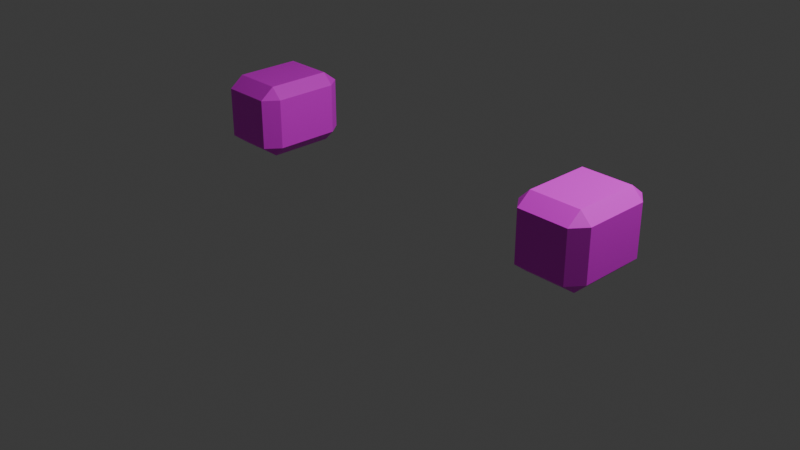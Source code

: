 # Source: levelData.blend  (saved by Blender 4.1.24; exported with 4.5.12 LTS)
import bpy
from mathutils import Matrix  # noqa: F401  (used for matrix-valued properties, if any)

bpy.ops.wm.read_factory_settings(use_empty=True)
scene = bpy.context.scene
scene.name = 'Scene'

# ---- collections
col_collection = bpy.data.collections.new('Collection'); scene.collection.children.link(col_collection)

# ---- images (referenced by path relative to the original .blend; pixels are not part of the script)
import os
ASSET_DIR = os.environ.get("B2B_ASSET_DIR", "")  # directory of the original .blend (textures are referenced by path, not embedded)
HERE = os.path.dirname(os.path.abspath(__file__))  # packed textures are extracted next to this script under _unpacked/

def load_image(name, relpath, width, height, colorspace="sRGB"):
    """Load a texture the original file referenced (path relative to the .blend, or extracted next to this script)."""
    p = next((c for c in (os.path.join(HERE, relpath), os.path.join(ASSET_DIR, relpath)) if relpath and os.path.exists(c)), "")
    if p:
        img = bpy.data.images.load(p, check_existing=True)
        img.name = name
    else:  # same state as the original file: an image datablock whose file is absent (Cycles renders it pink)
        img = bpy.data.images.new(name, width, height)
        img.source = "FILE"
        img.filepath = "//" + (relpath or name)
    img.colorspace_settings.name = colorspace
    return img
img_enemy_png = load_image('Enemy.png', 'projects/resources/enemy/Enemy.png', 1024, 1024, 'sRGB')
img_enemy_png_001 = load_image('Enemy.png.001', 'projects/resources/enemy/Enemy.png', 1024, 1024, 'sRGB')

# ---- materials (node trees are filled in below, after node groups)
mat_x = bpy.data.materials.new('マテリアル')
mat_x.use_transparent_shadow = False
mat_x.roughness = 0.5
mat_001 = bpy.data.materials.new('マテリアル.001')
mat_001.use_transparent_shadow = False
mat_001.roughness = 0.5

# ---- material node trees
mat_x.use_nodes = True; mat_x.node_tree.nodes.clear()
_N = mat_x.node_tree.nodes; _L = mat_x.node_tree.links
n0 = _N.new('ShaderNodeBsdfPrincipled'); n0.name = 'プリンシプルBSDF'; n0.location = (0, 300)
n0.inputs[27].default_value = (0.0, 0.0, 0.0, 1.0)
n1 = _N.new('ShaderNodeOutputMaterial'); n1.name = 'マテリアル出力'; n1.location = (280, 300)
n2 = _N.new('ShaderNodeTexImage'); n2.name = '画像テクスチャ'; n2.location = (-480, 300)
n2.image = img_enemy_png
_L.new(n2.outputs[0], n0.inputs[0])
_L.new(n0.outputs[0], n1.inputs[0])
n1.is_active_output = True
mat_001.use_nodes = True; mat_001.node_tree.nodes.clear()
_N = mat_001.node_tree.nodes; _L = mat_001.node_tree.links
n0 = _N.new('ShaderNodeBsdfPrincipled'); n0.name = 'プリンシプルBSDF'; n0.location = (0, 300)
n0.inputs[27].default_value = (0.0, 0.0, 0.0, 1.0)
n1 = _N.new('ShaderNodeOutputMaterial'); n1.name = 'マテリアル出力'; n1.location = (280, 300)
n2 = _N.new('ShaderNodeTexImage'); n2.name = '画像テクスチャ'; n2.location = (-480, 300)
n2.image = img_enemy_png_001
_L.new(n2.outputs[0], n0.inputs[0])
_L.new(n0.outputs[0], n1.inputs[0])
n1.is_active_output = True

# ---- world
world_world = bpy.data.worlds.new('World'); scene.world = world_world
world_world.use_nodes = True; world_world.node_tree.nodes.clear()
_N = world_world.node_tree.nodes; _L = world_world.node_tree.links
n0 = _N.new('ShaderNodeOutputWorld'); n0.name = 'World Output'; n0.location = (300, 300)
n1 = _N.new('ShaderNodeBackground'); n1.name = 'Background'; n1.location = (10, 300)
n1.inputs[0].default_value = (0.05088, 0.05088, 0.05088, 1.0)
_L.new(n1.outputs[0], n0.inputs[0])
n0.is_active_output = True
world_world.color = (0.05088, 0.05088, 0.05088)
world_world.use_sun_shadow = False
world_world.sun_shadow_jitter_overblur = 0.0

# ---- cameras
cam_camera = bpy.data.cameras.new('Camera')
cam_camera.clip_end = 100.0
cam_camera.ortho_scale = 7.314

# ---- lights
light_light = bpy.data.lights.new('Light', 'POINT')
light_light.transmission_factor = 0.0
light_light.energy = 1000.0
light_light.shadow_soft_size = 0.1
light_light.shadow_maximum_resolution = 0.006
light_light.use_absolute_resolution = True

# ---- meshes
me_x = bpy.data.meshes.new('立方体')
me_x.from_pydata([(-0.3477, 0.4071, -0.2675), (-0.3477, 0.2879, -0.3867), (-0.5026, 0.2879, -0.2675), (-0.3477, -0.2472, -0.3867), (-0.3477, -0.3664, -0.2675), (-0.5026, -0.2472, -0.2675), (-0.3477, 0.4071, 0.2675), (-0.5026, 0.2879, 0.2675), (-0.3477, 0.2879, 0.3867), (-0.3477, -0.3664, 0.2675), (-0.3477, -0.2471, 0.3867), (-0.5026, -0.2471, 0.2675), (0.3477, 0.4071, -0.2675), (0.5026, 0.2879, -0.2675), (0.3477, 0.2879, -0.3867), (0.3477, -0.3664, -0.2675), (0.3477, -0.2472, -0.3867), (0.5026, -0.2472, -0.2675), (0.3477, 0.4071, 0.2675), (0.3477, 0.2879, 0.3867), (0.5026, 0.2879, 0.2675), (0.3477, -0.3664, 0.2675), (0.5026, -0.2471, 0.2675), (0.3477, -0.2471, 0.3867)], [], [(16, 1, 14), (22, 13, 20), (9, 15, 21), (5, 7, 2), (10, 19, 8), (0, 1, 2), (3, 4, 5), (6, 7, 8), (9, 10, 11), (12, 13, 14), (15, 16, 17), (18, 19, 20), (21, 22, 23), (0, 7, 6), (3, 2, 1), (9, 5, 4), (8, 11, 10), (6, 19, 18), (21, 10, 9), (20, 23, 22), (18, 13, 12), (15, 22, 21), (14, 17, 16), (0, 14, 1), (4, 16, 15), (18, 0, 6), (16, 3, 1), (22, 17, 13), (9, 4, 15), (5, 11, 7), (10, 23, 19), (0, 2, 7), (3, 5, 2), (9, 11, 5), (8, 7, 11), (6, 8, 19), (21, 23, 10), (20, 19, 23), (18, 20, 13), (15, 17, 22), (14, 13, 17), (0, 12, 14), (4, 3, 16), (18, 12, 0)])
_uv = me_x.uv_layers.new(name='UVMap')
_uv.uv.foreach_set('vector', [0.7587, 0.4009, 0.9921, 0.5372, 0.759, 0.5377, 0.5616, 0.4014, 0.6988, 0.5379, 0.562, 0.5382, 0.5609, 0.1081, 0.6983, 0.3408, 0.5615, 0.3412, 0.07129, 0.4026, 0.2085, 0.5391, 0.07163, 0.5394, 0.2683, 0.4021, 0.5018, 0.5384, 0.2687, 0.5389, 0.6995, 0.8312, 0.7426, 0.8311, 0.7212, 0.8874, 0.01108, 0.4027, 0.02641, 0.3625, 0.07129, 0.4026, 0.5627, 0.8315, 0.5413, 0.8878, 0.5196, 0.8316, 0.208, 0.342, 0.2483, 0.3574, 0.2081, 0.4023, 0.699, 0.5981, 0.7204, 0.5418, 0.7421, 0.598, 0.7586, 0.3578, 0.7587, 0.4009, 0.7024, 0.3795, 0.5621, 0.5984, 0.519, 0.5985, 0.5404, 0.5423, 0.5013, 0.3584, 0.5576, 0.3798, 0.5014, 0.4015, 0.6995, 0.8312, 0.5628, 0.8917, 0.5627, 0.8315, 0.01108, 0.4027, 0.07163, 0.5394, 0.01141, 0.5396, 0.208, 0.342, 0.07129, 0.4026, 0.07114, 0.3424, 0.2687, 0.5389, 0.2081, 0.4023, 0.2683, 0.4021, 0.5627, 0.8315, 0.519, 0.5985, 0.5621, 0.5984, 0.5013, 0.3584, 0.2683, 0.4021, 0.2682, 0.359, 0.562, 0.5382, 0.5014, 0.4015, 0.5616, 0.4014, 0.5621, 0.5984, 0.6988, 0.5379, 0.699, 0.5981, 0.6983, 0.3408, 0.5616, 0.4014, 0.5615, 0.3412, 0.759, 0.5377, 0.6985, 0.4011, 0.7587, 0.4009, 0.6995, 0.8312, 0.7421, 0.598, 0.7426, 0.8311, 0.9917, 0.3572, 0.7587, 0.4009, 0.7586, 0.3578, 0.5621, 0.5984, 0.6995, 0.8312, 0.5627, 0.8315, 0.7587, 0.4009, 0.9918, 0.4003, 0.9921, 0.5372, 0.5616, 0.4014, 0.6985, 0.4011, 0.6988, 0.5379, 0.5609, 0.1081, 0.6977, 0.1077, 0.6983, 0.3408, 0.07129, 0.4026, 0.2081, 0.4023, 0.2085, 0.5391, 0.2683, 0.4021, 0.5014, 0.4015, 0.5018, 0.5384, 0.6995, 0.8312, 0.6997, 0.8914, 0.5628, 0.8917, 0.01108, 0.4027, 0.07129, 0.4026, 0.07163, 0.5394, 0.208, 0.342, 0.2081, 0.4023, 0.07129, 0.4026, 0.2687, 0.5389, 0.2085, 0.5391, 0.2081, 0.4023, 0.5627, 0.8315, 0.5196, 0.8316, 0.519, 0.5985, 0.5013, 0.3584, 0.5014, 0.4015, 0.2683, 0.4021, 0.562, 0.5382, 0.5018, 0.5384, 0.5014, 0.4015, 0.5621, 0.5984, 0.562, 0.5382, 0.6988, 0.5379, 0.6983, 0.3408, 0.6985, 0.4011, 0.5616, 0.4014, 0.759, 0.5377, 0.6988, 0.5379, 0.6985, 0.4011, 0.6995, 0.8312, 0.699, 0.5981, 0.7421, 0.598, 0.9917, 0.3572, 0.9918, 0.4003, 0.7587, 0.4009, 0.5621, 0.5984, 0.699, 0.5981, 0.6995, 0.8312])
me_x.materials.append(mat_x)
me_x.update()
me_x.normals_split_custom_set([tuple(v) for v in zip(*[iter([0.0, 0.0, -1.0, 0.0, 0.0, -1.0, 0.0, 0.0, -1.0, 1.0, 0.0, 0.0, 1.0, 0.0, 0.0, 1.0, 0.0, 0.0, 0.0, -1.0, 0.0, 0.0, -1.0, 0.0, 0.0, -1.0, 0.0, -1.0, 0.0, 0.0, -1.0, 0.0, 0.0, -1.0, 0.0, 0.0, 0.0, 0.0, 1.0, 0.0, 0.0, 1.0, 0.0, 0.0, 1.0, -0.4779, 0.6211, -0.6211, -0.4779, 0.6211, -0.6211, -0.4779, 0.6211, -0.6211, -0.4779, -0.6211, -0.6211, -0.4779, -0.6211, -0.6211, -0.4779, -0.6211, -0.6211, -0.4779, 0.6211, 0.6211, -0.4779, 0.6211, 0.6211, -0.4779, 0.6211, 0.6211, -0.4779, -0.6211, 0.6211, -0.4779, -0.6211, 0.6211, -0.4779, -0.6211, 0.6211, 0.4779, 0.6211, -0.6211, 0.4779, 0.6211, -0.6211, 0.4779, 0.6211, -0.6211, 0.4779, -0.6211, -0.6211, 0.4779, -0.6211, -0.6211, 0.4779, -0.6211, -0.6211, 0.4779, 0.6211, 0.6211, 0.4779, 0.6211, 0.6211, 0.4779, 0.6211, 0.6211, 0.4779, -0.6211, 0.6211, 0.4779, -0.6211, 0.6211, 0.4779, -0.6211, 0.6211, -0.6098, 0.7925, 0.0, -0.6098, 0.7925, 0.0, -0.6098, 0.7925, 0.0, -0.6098, 0.0, -0.7925, -0.6098, 0.0, -0.7925, -0.6098, 0.0, -0.7925, -0.6098, -0.7925, 0.0, -0.6098, -0.7925, 0.0, -0.6098, -0.7925, 0.0, -0.6098, 0.0, 0.7925, -0.6098, 0.0, 0.7925, -0.6098, 0.0, 0.7925, 0.0, 0.7071, 0.7071, 0.0, 0.7071, 0.7071, 0.0, 0.7071, 0.7071, 0.0, -0.7071, 0.7071, 0.0, -0.7071, 0.7071, 0.0, -0.7071, 0.7071, 0.6098, 0.0, 0.7925, 0.6098, 0.0, 0.7925, 0.6098, 0.0, 0.7925, 0.6098, 0.7925, 0.0, 0.6098, 0.7925, 0.0, 0.6098, 0.7925, 0.0, 0.6098, -0.7925, 0.0, 0.6098, -0.7925, 0.0, 0.6098, -0.7925, 0.0, 0.6098, 0.0, -0.7925, 0.6098, 0.0, -0.7925, 0.6098, 0.0, -0.7925, 0.0, 0.7071, -0.7071, 0.0, 0.7071, -0.7071, 0.0, 0.7071, -0.7071, 0.0, -0.7071, -0.7071, 0.0, -0.7071, -0.7071, 0.0, -0.7071, -0.7071, 0.0, 1.0, 0.0, 0.0, 1.0, 0.0, 0.0, 1.0, 0.0, 0.0, 0.0, -1.0, 0.0, 0.0, -1.0, 0.0, 0.0, -1.0, 1.0, 0.0, 0.0, 1.0, 0.0, 0.0, 1.0, 0.0, 0.0, 0.0, -1.0, 0.0, 0.0, -1.0, 0.0, 0.0, -1.0, 0.0, -1.0, 0.0, 0.0, -1.0, 0.0, 0.0, -1.0, 0.0, 0.0, 0.0, 0.0, 1.0, 0.0, 0.0, 1.0, 0.0, 0.0, 1.0, -0.6098, 0.7925, 0.0, -0.6098, 0.7925, 0.0, -0.6098, 0.7925, 0.0, -0.6098, 0.0, -0.7925, -0.6098, 0.0, -0.7925, -0.6098, 0.0, -0.7925, -0.6098, -0.7925, 1.496e-06, -0.6098, -0.7925, 1.496e-06, -0.6098, -0.7925, 1.496e-06, -0.6098, 0.0, 0.7925, -0.6098, 0.0, 0.7925, -0.6098, 0.0, 0.7925, 0.0, 0.7071, 0.7071, 0.0, 0.7071, 0.7071, 0.0, 0.7071, 0.7071, 0.0, -0.7071, 0.7071, 0.0, -0.7071, 0.7071, 0.0, -0.7071, 0.7071, 0.6098, 0.0, 0.7925, 0.6098, 0.0, 0.7925, 0.6098, 0.0, 0.7925, 0.6098, 0.7925, 0.0, 0.6098, 0.7925, 0.0, 0.6098, 0.7925, 0.0, 0.6098, -0.7925, 1.496e-06, 0.6098, -0.7925, 1.496e-06, 0.6098, -0.7925, 1.496e-06, 0.6098, 0.0, -0.7925, 0.6098, 0.0, -0.7925, 0.6098, 0.0, -0.7925, 0.0, 0.7071, -0.7071, 0.0, 0.7071, -0.7071, 0.0, 0.7071, -0.7071, 0.0, -0.7071, -0.7071, 0.0, -0.7071, -0.7071, 0.0, -0.7071, -0.7071, 0.0, 1.0, 0.0, 0.0, 1.0, 0.0, 0.0, 1.0, 0.0])] * 3)])
me_001 = bpy.data.meshes.new('立方体.001')
me_001.from_pydata([(-0.3477, 0.4071, -0.2675), (-0.3477, 0.2879, -0.3867), (-0.5026, 0.2879, -0.2675), (-0.3477, -0.2472, -0.3867), (-0.3477, -0.3664, -0.2675), (-0.5026, -0.2472, -0.2675), (-0.3477, 0.4071, 0.2675), (-0.5026, 0.2879, 0.2675), (-0.3477, 0.2879, 0.3867), (-0.3477, -0.3664, 0.2675), (-0.3477, -0.2471, 0.3867), (-0.5026, -0.2471, 0.2675), (0.3477, 0.4071, -0.2675), (0.5026, 0.2879, -0.2675), (0.3477, 0.2879, -0.3867), (0.3477, -0.3664, -0.2675), (0.3477, -0.2472, -0.3867), (0.5026, -0.2472, -0.2675), (0.3477, 0.4071, 0.2675), (0.3477, 0.2879, 0.3867), (0.5026, 0.2879, 0.2675), (0.3477, -0.3664, 0.2675), (0.5026, -0.2471, 0.2675), (0.3477, -0.2471, 0.3867)], [], [(16, 1, 14), (22, 13, 20), (9, 15, 21), (5, 7, 2), (10, 19, 8), (0, 1, 2), (3, 4, 5), (6, 7, 8), (9, 10, 11), (12, 13, 14), (15, 16, 17), (18, 19, 20), (21, 22, 23), (0, 7, 6), (3, 2, 1), (9, 5, 4), (8, 11, 10), (6, 19, 18), (21, 10, 9), (20, 23, 22), (18, 13, 12), (15, 22, 21), (14, 17, 16), (0, 14, 1), (4, 16, 15), (18, 0, 6), (16, 3, 1), (22, 17, 13), (9, 4, 15), (5, 11, 7), (10, 23, 19), (0, 2, 7), (3, 5, 2), (9, 11, 5), (8, 7, 11), (6, 8, 19), (21, 23, 10), (20, 19, 23), (18, 20, 13), (15, 17, 22), (14, 13, 17), (0, 12, 14), (4, 3, 16), (18, 12, 0)])
_uv = me_001.uv_layers.new(name='UVMap')
_uv.uv.foreach_set('vector', [0.7587, 0.4009, 0.9921, 0.5372, 0.759, 0.5377, 0.5616, 0.4014, 0.6988, 0.5379, 0.562, 0.5382, 0.5609, 0.1081, 0.6983, 0.3408, 0.5615, 0.3412, 0.07129, 0.4026, 0.2085, 0.5391, 0.07163, 0.5394, 0.2683, 0.4021, 0.5018, 0.5384, 0.2687, 0.5389, 0.6995, 0.8312, 0.7426, 0.8311, 0.7212, 0.8874, 0.01108, 0.4027, 0.02641, 0.3625, 0.07129, 0.4026, 0.5627, 0.8315, 0.5413, 0.8878, 0.5196, 0.8316, 0.208, 0.342, 0.2483, 0.3574, 0.2081, 0.4023, 0.699, 0.5981, 0.7204, 0.5418, 0.7421, 0.598, 0.7586, 0.3578, 0.7587, 0.4009, 0.7024, 0.3795, 0.5621, 0.5984, 0.519, 0.5985, 0.5404, 0.5423, 0.5013, 0.3584, 0.5576, 0.3798, 0.5014, 0.4015, 0.6995, 0.8312, 0.5628, 0.8917, 0.5627, 0.8315, 0.01108, 0.4027, 0.07163, 0.5394, 0.01141, 0.5396, 0.208, 0.342, 0.07129, 0.4026, 0.07114, 0.3424, 0.2687, 0.5389, 0.2081, 0.4023, 0.2683, 0.4021, 0.5627, 0.8315, 0.519, 0.5985, 0.5621, 0.5984, 0.5013, 0.3584, 0.2683, 0.4021, 0.2682, 0.359, 0.562, 0.5382, 0.5014, 0.4015, 0.5616, 0.4014, 0.5621, 0.5984, 0.6988, 0.5379, 0.699, 0.5981, 0.6983, 0.3408, 0.5616, 0.4014, 0.5615, 0.3412, 0.759, 0.5377, 0.6985, 0.4011, 0.7587, 0.4009, 0.6995, 0.8312, 0.7421, 0.598, 0.7426, 0.8311, 0.9917, 0.3572, 0.7587, 0.4009, 0.7586, 0.3578, 0.5621, 0.5984, 0.6995, 0.8312, 0.5627, 0.8315, 0.7587, 0.4009, 0.9918, 0.4003, 0.9921, 0.5372, 0.5616, 0.4014, 0.6985, 0.4011, 0.6988, 0.5379, 0.5609, 0.1081, 0.6977, 0.1077, 0.6983, 0.3408, 0.07129, 0.4026, 0.2081, 0.4023, 0.2085, 0.5391, 0.2683, 0.4021, 0.5014, 0.4015, 0.5018, 0.5384, 0.6995, 0.8312, 0.6997, 0.8914, 0.5628, 0.8917, 0.01108, 0.4027, 0.07129, 0.4026, 0.07163, 0.5394, 0.208, 0.342, 0.2081, 0.4023, 0.07129, 0.4026, 0.2687, 0.5389, 0.2085, 0.5391, 0.2081, 0.4023, 0.5627, 0.8315, 0.5196, 0.8316, 0.519, 0.5985, 0.5013, 0.3584, 0.5014, 0.4015, 0.2683, 0.4021, 0.562, 0.5382, 0.5018, 0.5384, 0.5014, 0.4015, 0.5621, 0.5984, 0.562, 0.5382, 0.6988, 0.5379, 0.6983, 0.3408, 0.6985, 0.4011, 0.5616, 0.4014, 0.759, 0.5377, 0.6988, 0.5379, 0.6985, 0.4011, 0.6995, 0.8312, 0.699, 0.5981, 0.7421, 0.598, 0.9917, 0.3572, 0.9918, 0.4003, 0.7587, 0.4009, 0.5621, 0.5984, 0.699, 0.5981, 0.6995, 0.8312])
me_001.materials.append(mat_001)
me_001.update()
me_001.normals_split_custom_set([tuple(v) for v in zip(*[iter([0.0, 0.0, -1.0, 0.0, 0.0, -1.0, 0.0, 0.0, -1.0, 1.0, 0.0, 0.0, 1.0, 0.0, 0.0, 1.0, 0.0, 0.0, 0.0, -1.0, 0.0, 0.0, -1.0, 0.0, 0.0, -1.0, 0.0, -1.0, 0.0, 0.0, -1.0, 0.0, 0.0, -1.0, 0.0, 0.0, 0.0, 0.0, 1.0, 0.0, 0.0, 1.0, 0.0, 0.0, 1.0, -0.4779, 0.6211, -0.6211, -0.4779, 0.6211, -0.6211, -0.4779, 0.6211, -0.6211, -0.4779, -0.6211, -0.6211, -0.4779, -0.6211, -0.6211, -0.4779, -0.6211, -0.6211, -0.4779, 0.6211, 0.6211, -0.4779, 0.6211, 0.6211, -0.4779, 0.6211, 0.6211, -0.4779, -0.6211, 0.6211, -0.4779, -0.6211, 0.6211, -0.4779, -0.6211, 0.6211, 0.4779, 0.6211, -0.6211, 0.4779, 0.6211, -0.6211, 0.4779, 0.6211, -0.6211, 0.4779, -0.6211, -0.6211, 0.4779, -0.6211, -0.6211, 0.4779, -0.6211, -0.6211, 0.4779, 0.6211, 0.6211, 0.4779, 0.6211, 0.6211, 0.4779, 0.6211, 0.6211, 0.4779, -0.6211, 0.6211, 0.4779, -0.6211, 0.6211, 0.4779, -0.6211, 0.6211, -0.6098, 0.7925, 0.0, -0.6098, 0.7925, 0.0, -0.6098, 0.7925, 0.0, -0.6098, 0.0, -0.7925, -0.6098, 0.0, -0.7925, -0.6098, 0.0, -0.7925, -0.6098, -0.7925, 0.0, -0.6098, -0.7925, 0.0, -0.6098, -0.7925, 0.0, -0.6098, 0.0, 0.7925, -0.6098, 0.0, 0.7925, -0.6098, 0.0, 0.7925, 0.0, 0.7071, 0.7071, 0.0, 0.7071, 0.7071, 0.0, 0.7071, 0.7071, 0.0, -0.7071, 0.7071, 0.0, -0.7071, 0.7071, 0.0, -0.7071, 0.7071, 0.6098, 0.0, 0.7925, 0.6098, 0.0, 0.7925, 0.6098, 0.0, 0.7925, 0.6098, 0.7925, 0.0, 0.6098, 0.7925, 0.0, 0.6098, 0.7925, 0.0, 0.6098, -0.7925, 0.0, 0.6098, -0.7925, 0.0, 0.6098, -0.7925, 0.0, 0.6098, 0.0, -0.7925, 0.6098, 0.0, -0.7925, 0.6098, 0.0, -0.7925, 0.0, 0.7071, -0.7071, 0.0, 0.7071, -0.7071, 0.0, 0.7071, -0.7071, 0.0, -0.7071, -0.7071, 0.0, -0.7071, -0.7071, 0.0, -0.7071, -0.7071, 0.0, 1.0, 0.0, 0.0, 1.0, 0.0, 0.0, 1.0, 0.0, 0.0, 0.0, -1.0, 0.0, 0.0, -1.0, 0.0, 0.0, -1.0, 1.0, 0.0, 0.0, 1.0, 0.0, 0.0, 1.0, 0.0, 0.0, 0.0, -1.0, 0.0, 0.0, -1.0, 0.0, 0.0, -1.0, 0.0, -1.0, 0.0, 0.0, -1.0, 0.0, 0.0, -1.0, 0.0, 0.0, 0.0, 0.0, 1.0, 0.0, 0.0, 1.0, 0.0, 0.0, 1.0, -0.6098, 0.7925, 0.0, -0.6098, 0.7925, 0.0, -0.6098, 0.7925, 0.0, -0.6098, 0.0, -0.7925, -0.6098, 0.0, -0.7925, -0.6098, 0.0, -0.7925, -0.6098, -0.7925, 1.496e-06, -0.6098, -0.7925, 1.496e-06, -0.6098, -0.7925, 1.496e-06, -0.6098, 0.0, 0.7925, -0.6098, 0.0, 0.7925, -0.6098, 0.0, 0.7925, 0.0, 0.7071, 0.7071, 0.0, 0.7071, 0.7071, 0.0, 0.7071, 0.7071, 0.0, -0.7071, 0.7071, 0.0, -0.7071, 0.7071, 0.0, -0.7071, 0.7071, 0.6098, 0.0, 0.7925, 0.6098, 0.0, 0.7925, 0.6098, 0.0, 0.7925, 0.6098, 0.7925, 0.0, 0.6098, 0.7925, 0.0, 0.6098, 0.7925, 0.0, 0.6098, -0.7925, 1.496e-06, 0.6098, -0.7925, 1.496e-06, 0.6098, -0.7925, 1.496e-06, 0.6098, 0.0, -0.7925, 0.6098, 0.0, -0.7925, 0.6098, 0.0, -0.7925, 0.0, 0.7071, -0.7071, 0.0, 0.7071, -0.7071, 0.0, 0.7071, -0.7071, 0.0, -0.7071, -0.7071, 0.0, -0.7071, -0.7071, 0.0, -0.7071, -0.7071, 0.0, 1.0, 0.0, 0.0, 1.0, 0.0, 0.0, 1.0, 0.0])] * 3)])

# ---- objects
ob_light = bpy.data.objects.new('Light', light_light)
ob_camera = bpy.data.objects.new('Camera', cam_camera)
ob_x = bpy.data.objects.new('立方体', me_x)
ob_001 = bpy.data.objects.new('立方体.001', me_001)

# ---- transforms, parenting, visibility, modifiers, constraints
ob_light.location = (4.076, 1.005, 5.904)
ob_light.rotation_euler = (0.6503, 0.05522, 1.866)
ob_light.lock_rotations_4d = False
ob_light.empty_display_type = 'ARROWS'
ob_light.color = (0.0, 0.0, 0.0, 0.0)
ob_light.lineart.crease_threshold = 0.0
ob_camera.location = (7.359, -6.926, 4.958)
ob_camera.rotation_euler = (1.109, 0.0, 0.8149)
ob_camera.lock_rotations_4d = False
ob_camera.empty_display_type = 'ARROWS'
ob_camera.color = (0.0, 0.0, 0.0, 0.0)
ob_camera.display_type = 'WIRE'
ob_camera.lineart.crease_threshold = 0.0
ob_x.location = (2.231, 0.0, 0.6838)
ob_x.rotation_euler = (1.571, -0.0, -1.571)
ob_001.location = (-1.821, 0.0, 0.6838)
ob_001.rotation_euler = (1.571, -0.0, 1.571)

# ---- collection membership
col_collection.objects.link(ob_light)
col_collection.objects.link(ob_camera)
col_collection.objects.link(ob_x)
col_collection.objects.link(ob_001)

# ---- scene / render settings (as saved in the file)
scene.camera = ob_camera
scene.frame_start = 1; scene.frame_end = 250; scene.frame_set(1)
scene.render.engine = 'BLENDER_EEVEE_NEXT'
scene.cycles.sampling_pattern = 'TABULATED_SOBOL'
scene.eevee.ray_tracing_options.trace_max_roughness = 0.0
bpy.context.view_layer.update()
